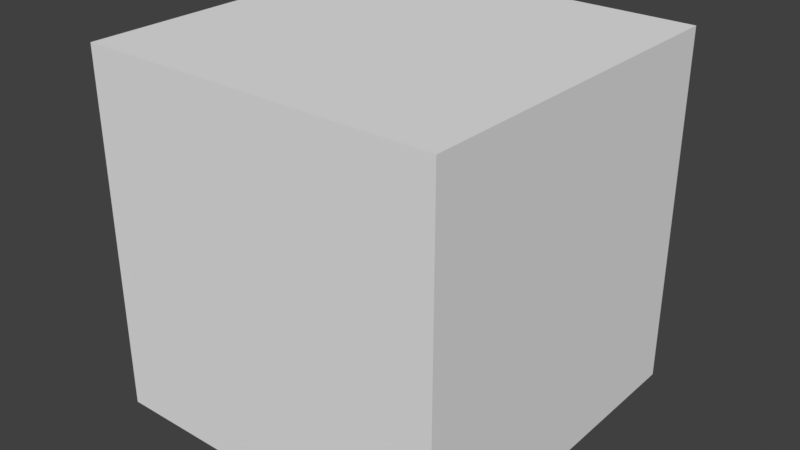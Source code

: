 # Source: I.blend  (saved by Blender 2.77.0; exported with 4.5.12 LTS)
import bpy
from mathutils import Matrix  # noqa: F401  (used for matrix-valued properties, if any)

bpy.ops.wm.read_factory_settings(use_empty=True)
scene = bpy.context.scene
scene.name = 'Scene'

# ---- collections
col_collection_1 = bpy.data.collections.new('Collection 1'); scene.collection.children.link(col_collection_1)

# ---- materials (node trees are filled in below, after node groups)
mat_material = bpy.data.materials.new('Material')
mat_material.alpha_threshold = 0.0
mat_material.use_transparent_shadow = False
mat_material.roughness = 0.5
mat_material.line_color = (0.0, 0.0, 0.0, 1.0)

# ---- material node trees

# ---- world
world_world = bpy.data.worlds.new('World'); scene.world = world_world
world_world.color = (0.05088, 0.05088, 0.05088)
world_world.use_sun_shadow = False
world_world.sun_shadow_jitter_overblur = 0.0
world_world.cycles.sampling_method = 'MANUAL'

# ---- meshes
me_cube = bpy.data.meshes.new('Cube')
me_cube.from_pydata([(1.0, 1.0, -1.0), (1.0, -1.0, -1.0), (-1.0, -1.0, -1.0), (-1.0, 1.0, -1.0), (1.0, 1.0, 1.0), (1.0, -1.0, 1.0), (-1.0, -1.0, 1.0), (-1.0, 1.0, 1.0)], [], [(0, 1, 2, 3), (4, 7, 6, 5), (0, 4, 5, 1), (1, 5, 6, 2), (2, 6, 7, 3), (4, 0, 3, 7)])
_uv = me_cube.uv_layers.new(name='UVMap')
_uv.uv.foreach_set('vector', [0.3079, 0.5203, 0.309, 0.7554, 0.1714, 0.757, 0.1702, 0.522, 0.3079, 0.5203, 0.309, 0.7554, 0.1714, 0.757, 0.1702, 0.522, 0.3079, 0.5203, 0.309, 0.7554, 0.1714, 0.757, 0.1702, 0.522, 0.3079, 0.5203, 0.309, 0.7554, 0.1714, 0.757, 0.1702, 0.522, 0.3079, 0.5203, 0.309, 0.7554, 0.1714, 0.757, 0.1702, 0.522, 0.3079, 0.5203, 0.309, 0.7554, 0.1714, 0.757, 0.1702, 0.522])
me_cube.materials.append(mat_material)
me_cube.use_remesh_preserve_volume = False
me_cube.use_remesh_preserve_attributes = False
me_cube.use_mirror_vertex_groups = False
me_cube.update()

# ---- objects
ob_i = bpy.data.objects.new('I', me_cube)

# ---- transforms, parenting, visibility, modifiers, constraints
ob_i.location = (0.0, 0.0, 0.0)
ob_i.lock_rotations_4d = False
ob_i.empty_display_type = 'ARROWS'
ob_i.lineart.crease_threshold = 0.0

# ---- collection membership
col_collection_1.objects.link(ob_i)

# ---- scene / render settings (as saved in the file)
scene.frame_start = 1; scene.frame_end = 250; scene.frame_set(1)
scene.render.engine = 'BLENDER_EEVEE_NEXT'
scene.render.resolution_percentage = 50
scene.render.dither_intensity = 0.0
scene.cycles.use_denoising = False
scene.cycles.samples = 128
scene.cycles.sampling_pattern = 'TABULATED_SOBOL'
scene.cycles.light_sampling_threshold = 0.0
scene.cycles.use_adaptive_sampling = False
scene.cycles.use_light_tree = False
scene.cycles.blur_glossy = 0.0
scene.cycles.sample_clamp_indirect = 0.0
scene.view_settings.view_transform = 'Standard'
bpy.context.view_layer.update()

# ---- added for rendering (the .blend has no active camera and no usable light): camera, sun
cam_auto = bpy.data.cameras.new('AutoCamera')
cam_auto.lens = 50.0
cam_auto.sensor_width = 36.0
cam_auto.clip_end = 1000.0
ob_auto_camera = bpy.data.objects.new('AutoCamera', cam_auto)
scene.collection.objects.link(ob_auto_camera)
ob_auto_camera.location = (3.20507, -3.84609, 2.56406)
ob_auto_camera.rotation_euler = (1.09748, -7.21219e-08, 0.694738)
scene.camera = ob_auto_camera
light_auto_sun = bpy.data.lights.new('AutoSun', 'SUN')
light_auto_sun.energy = 3.0
light_auto_sun.angle = 0.0523599
ob_auto_sun = bpy.data.objects.new('AutoSun', light_auto_sun)
scene.collection.objects.link(ob_auto_sun)
ob_auto_sun.rotation_euler = (0.872665, 0.174533, 0.523599)
bpy.context.view_layer.update()

